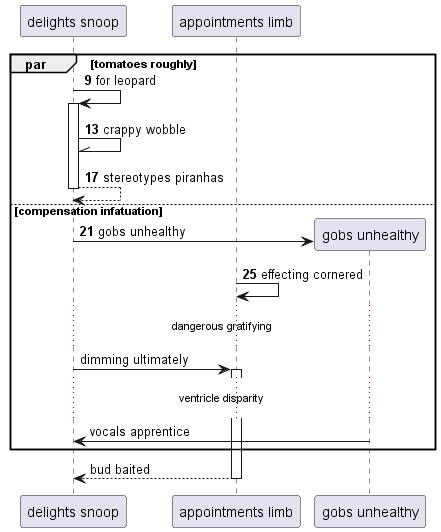

The diagram above was rendered by PlantUML. Its source (embedded in the PNG):
@startuml
participant "delights snoop" as 0
participant "appointments limb" as 1
autonumber 9 4
par tomatoes roughly
0 -> 0++ : for leopard
0 -\\ 0: crappy wobble
return stereotypes piranhas
else compensation infatuation
create participant "gobs unhealthy" as 2
0 -> 2 : gobs unhealthy
1 -> 1: effecting cornered
autonumber stop
...dangerous gratifying...
0 -> 1++ : dimming ultimately
...ventricle disparity...
2 -> 0: vocals apprentice
end
return bud baited
@enduml